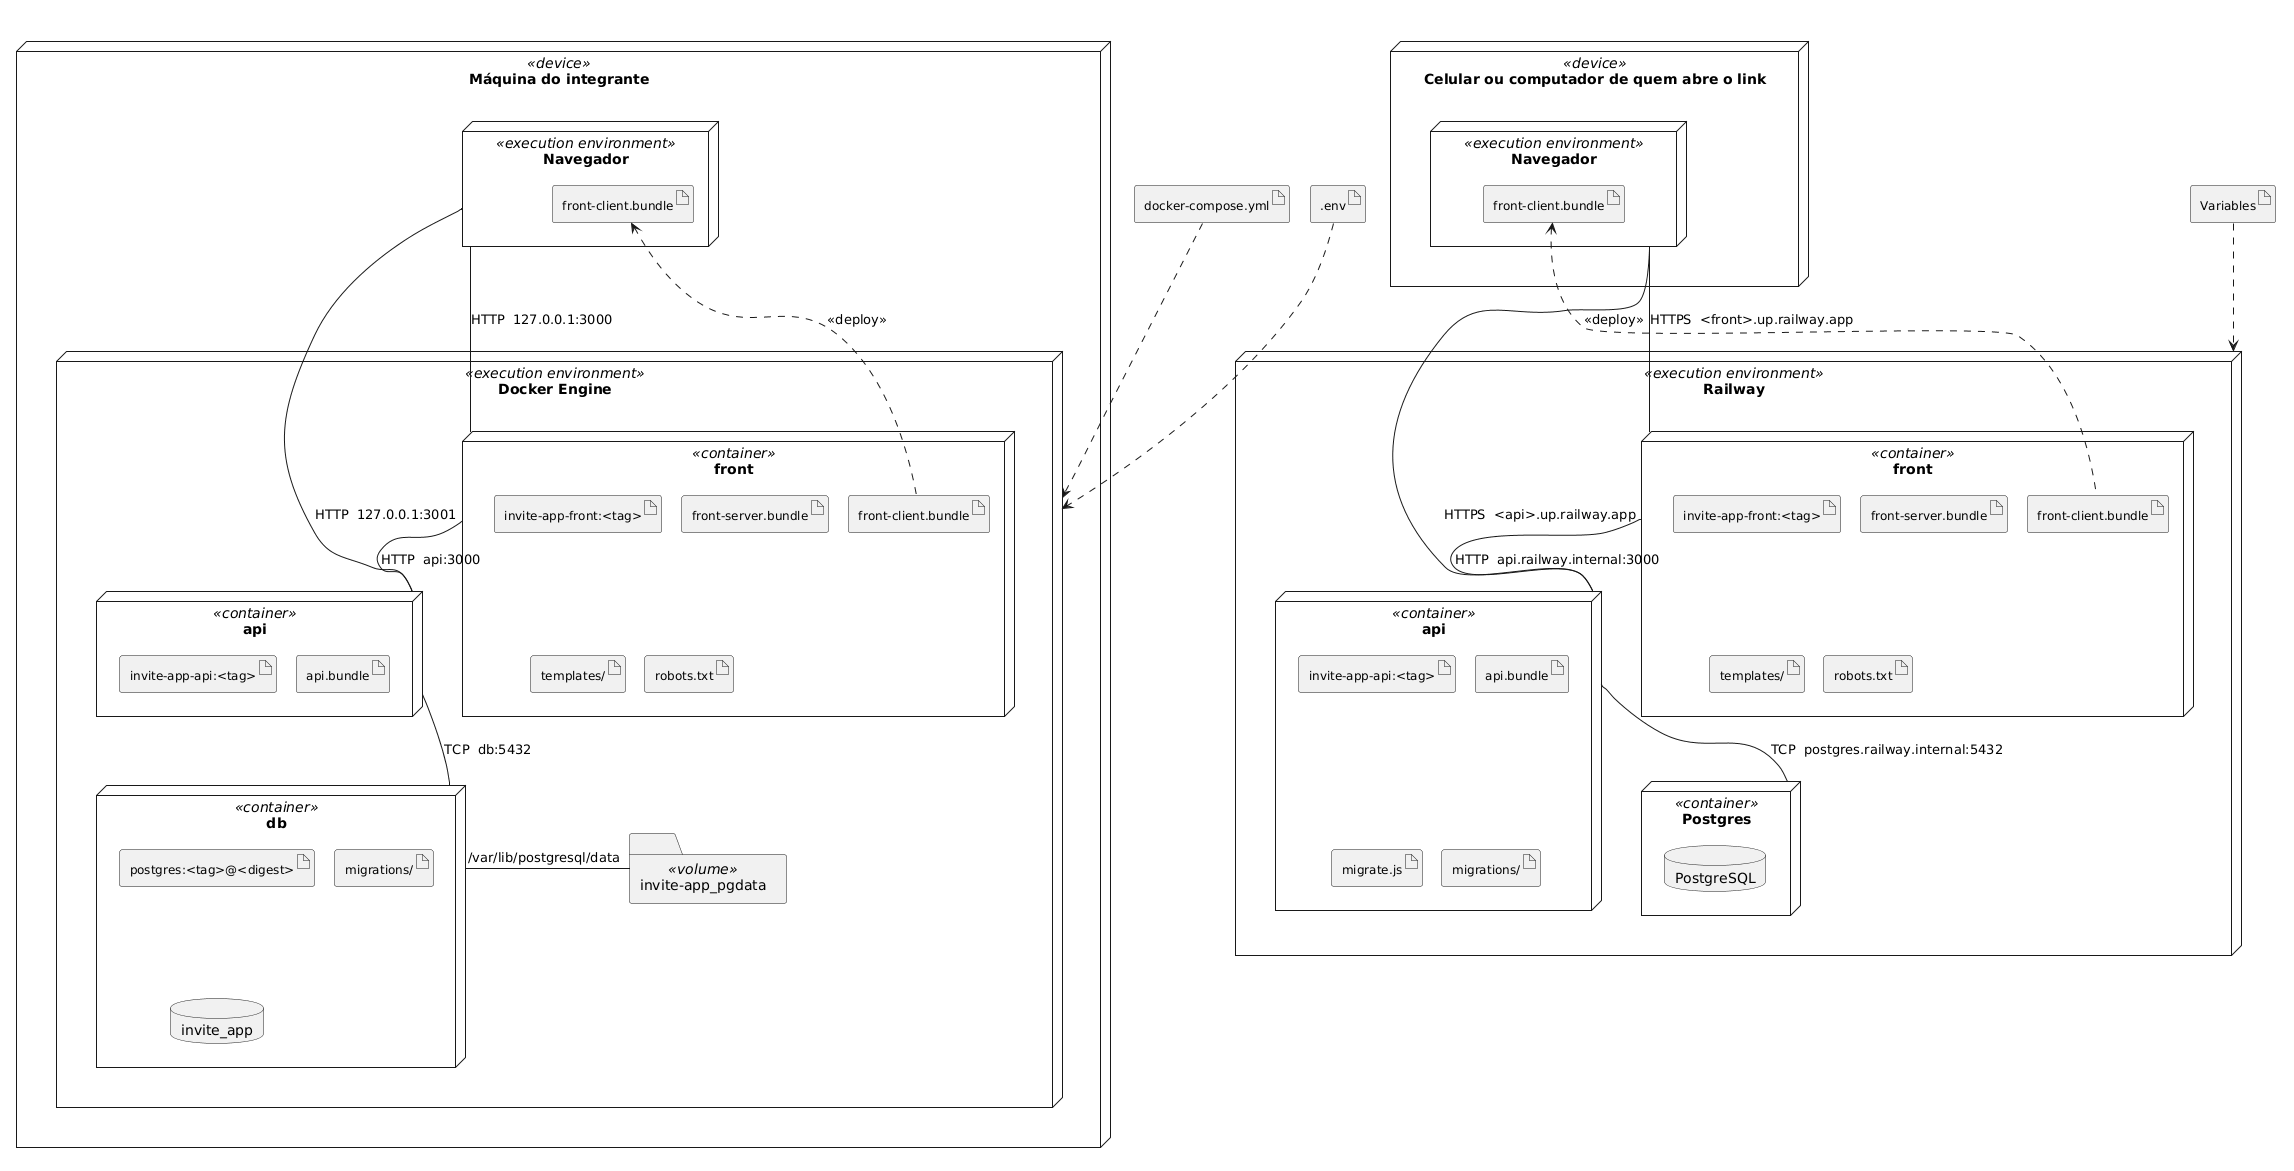

The diagram above was rendered by PlantUML. Its source (embedded in the PNG):
@startuml diagrama-de-implantacao
' Fonte do Diagrama de Implantação da Sprint 2, item #60 do Azure Boards.
' Gera o PNG sem instalar nada além do Docker, a partir da pasta onde este arquivo está:
'   docker run --rm -v "<caminho>:/data" plantuml/plantuml -tpng /data/diagrama-de-implantacao.puml
' No Windows, <caminho> é o caminho absoluto da pasta, por exemplo D:\invite-app\docs\.attachments
' Dois ambientes, pelo ADR-0015: o host de desenvolvimento, que era o único no ADR-0003, e o
' Railway, com os três serviços publicados para a demonstração e o navegador noutro dispositivo.
' Os três containers vêm do ADR-0002 e os artefatos da seção 10.3 do Guia da Arquitetura.
' O diagrama traz rótulo, não explicação. A leitura fica na página do Diagrama de Implantação.

skinparam shadowing false
skinparam monochrome true
skinparam defaultTextAlignment center
skinparam nodesep 20
skinparam ranksep 35
skinparam artifactFontSize 12

node "Máquina do integrante" <<device>> as HOST {

  node "Navegador" <<execution environment>> as BROWSER {
    artifact "front-client.bundle" as CLIENTRT
  }

  node "Docker Engine" <<execution environment>> as ENGINE {

    node "front" <<container>> as CFRONT {
      artifact "invite-app-front:<tag>" as IMGFRONT
      artifact "front-server.bundle" as SRVBUNDLE
      artifact "front-client.bundle" as CLIENTBUNDLE
      artifact "templates/" as TPL
      artifact "robots.txt" as ROBOTS
    }

    node "api" <<container>> as CAPI {
      artifact "invite-app-api:<tag>" as IMGAPI
      artifact "api.bundle" as APIBUNDLE
    }

    node "db" <<container>> as CDB {
      artifact "postgres:<tag>@<digest>" as IMGDB
      artifact "migrations/" as MIG
      database "invite_app" as DB
    }

    folder "invite-app_pgdata" <<volume>> as VOL
  }
}

node "Celular ou computador de quem abre o link" <<device>> as USERDEV {
  node "Navegador" <<execution environment>> as RBROWSER {
    artifact "front-client.bundle" as RCLIENTRT
  }
}

node "Railway" <<execution environment>> as RAILWAY {

  node "front" <<container>> as RFRONT {
    artifact "invite-app-front:<tag>" as RIMGFRONT
    artifact "front-server.bundle" as RSRVBUNDLE
    artifact "front-client.bundle" as RCLIENTBUNDLE
    artifact "templates/" as RTPL
    artifact "robots.txt" as RROBOTS
  }

  node "api" <<container>> as RAPI {
    artifact "invite-app-api:<tag>" as RIMGAPI
    artifact "api.bundle" as RAPIBUNDLE
    artifact "migrate.js" as RMIGRATE
    artifact "migrations/" as RMIG
  }

  node "Postgres" <<container>> as RDBNODE {
    database "PostgreSQL" as RDB
  }
}

artifact "docker-compose.yml" as COMPOSE
artifact ".env" as ENV
artifact "Variables" as RVARS

BROWSER -down- CFRONT : "HTTP  127.0.0.1:3000"
BROWSER -down- CAPI : "HTTP  127.0.0.1:3001"
CFRONT -down- CAPI : "HTTP  api:3000"
CAPI -down- CDB : "TCP  db:5432"
CDB -right- VOL : "/var/lib/postgresql/data"

CLIENTBUNDLE .up.> CLIENTRT : "<<deploy>>"

COMPOSE .down.> ENGINE
ENV .down.> ENGINE

HOST -[hidden]right- USERDEV

RBROWSER -down- RFRONT : "HTTPS  <front>.up.railway.app"
RBROWSER -down- RAPI : "HTTPS  <api>.up.railway.app"
RFRONT -down- RAPI : "HTTP  api.railway.internal:3000"
RAPI -down- RDBNODE : "TCP  postgres.railway.internal:5432"

RCLIENTBUNDLE .up.> RCLIENTRT : "<<deploy>>"

RVARS .down.> RAILWAY

@enduml